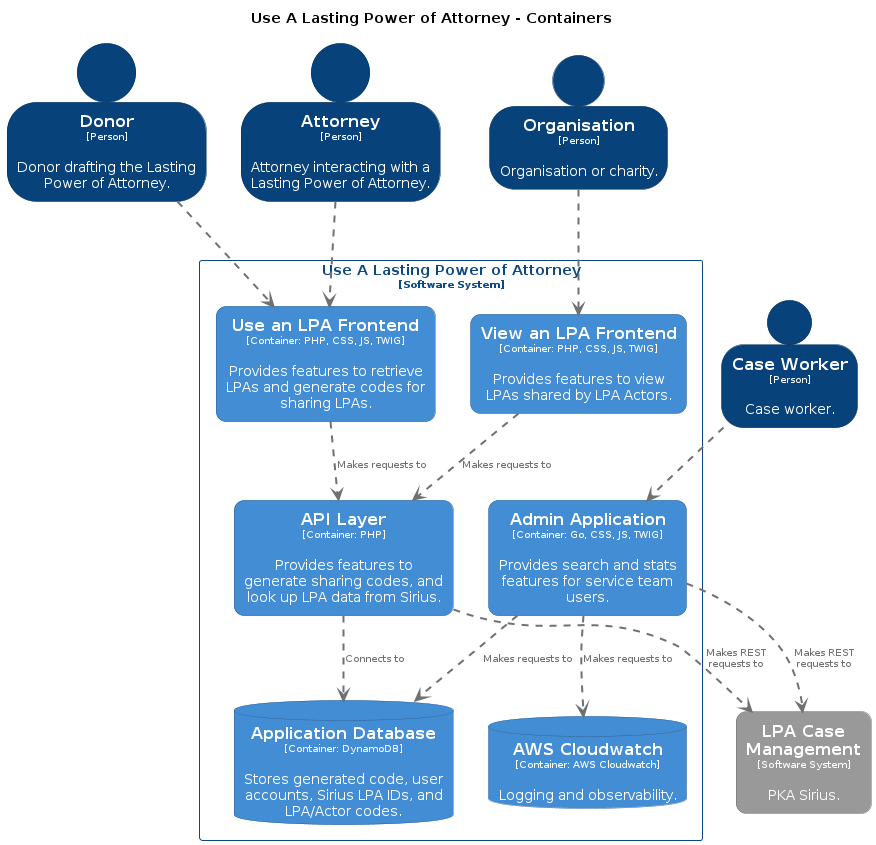

The diagram above was rendered by PlantUML. Its source (embedded in the PNG):
@startuml
set separator none
title Use A Lasting Power of Attorney - Containers

top to bottom direction

skinparam {
  arrowFontSize 10
  defaultTextAlignment center
  wrapWidth 200
  maxMessageSize 100
}

hide stereotype

skinparam rectangle<<UseALastingPowerofAttorney.APILayer>> {
  BackgroundColor #438dd5
  FontColor #ffffff
  BorderColor #2e6295
  roundCorner 20
  shadowing false
}
skinparam database<<UseALastingPowerofAttorney.AWSCloudwatch>> {
  BackgroundColor #438dd5
  FontColor #ffffff
  BorderColor #2e6295
  shadowing false
}
skinparam rectangle<<UseALastingPowerofAttorney.AdminApplication>> {
  BackgroundColor #438dd5
  FontColor #ffffff
  BorderColor #2e6295
  roundCorner 20
  shadowing false
}
skinparam database<<UseALastingPowerofAttorney.ApplicationDatabase>> {
  BackgroundColor #438dd5
  FontColor #ffffff
  BorderColor #2e6295
  shadowing false
}
skinparam person<<Attorney>> {
  BackgroundColor #08427b
  FontColor #ffffff
  BorderColor #052e56
  shadowing false
}
skinparam person<<CaseWorker>> {
  BackgroundColor #08427b
  FontColor #ffffff
  BorderColor #052e56
  shadowing false
}
skinparam person<<Donor>> {
  BackgroundColor #08427b
  FontColor #ffffff
  BorderColor #052e56
  shadowing false
}
skinparam rectangle<<LPACaseManagement>> {
  BackgroundColor #999999
  FontColor #ffffff
  BorderColor #6b6b6b
  roundCorner 20
  shadowing false
}
skinparam person<<Organisation>> {
  BackgroundColor #08427b
  FontColor #ffffff
  BorderColor #052e56
  shadowing false
}
skinparam rectangle<<UseALastingPowerofAttorney.UseanLPAFrontend>> {
  BackgroundColor #438dd5
  FontColor #ffffff
  BorderColor #2e6295
  roundCorner 20
  shadowing false
}
skinparam rectangle<<UseALastingPowerofAttorney.ViewanLPAFrontend>> {
  BackgroundColor #438dd5
  FontColor #ffffff
  BorderColor #2e6295
  roundCorner 20
  shadowing false
}
skinparam rectangle<<UseALastingPowerofAttorney>> {
  BorderColor #0b4884
  FontColor #0b4884
  shadowing false
}

person "==Attorney\n<size:10>[Person]</size>\n\nAttorney interacting with a Lasting Power of Attorney." <<Attorney>> as Attorney
person "==Donor\n<size:10>[Person]</size>\n\nDonor drafting the Lasting Power of Attorney." <<Donor>> as Donor
person "==Case Worker\n<size:10>[Person]</size>\n\nCase worker." <<CaseWorker>> as CaseWorker
person "==Organisation\n<size:10>[Person]</size>\n\nOrganisation or charity." <<Organisation>> as Organisation
rectangle "==LPA Case Management\n<size:10>[Software System]</size>\n\nPKA Sirius." <<LPACaseManagement>> as LPACaseManagement

rectangle "Use A Lasting Power of Attorney\n<size:10>[Software System]</size>" <<UseALastingPowerofAttorney>> {
  database "==Application Database\n<size:10>[Container: DynamoDB]</size>\n\nStores generated code, user accounts, Sirius LPA IDs, and LPA/Actor codes." <<UseALastingPowerofAttorney.ApplicationDatabase>> as UseALastingPowerofAttorney.ApplicationDatabase
  database "==AWS Cloudwatch\n<size:10>[Container: AWS Cloudwatch]</size>\n\nLogging and observability." <<UseALastingPowerofAttorney.AWSCloudwatch>> as UseALastingPowerofAttorney.AWSCloudwatch
  rectangle "==API Layer\n<size:10>[Container: PHP]</size>\n\nProvides features to generate sharing codes, and look up LPA data from Sirius." <<UseALastingPowerofAttorney.APILayer>> as UseALastingPowerofAttorney.APILayer
  rectangle "==View an LPA Frontend\n<size:10>[Container: PHP, CSS, JS, TWIG]</size>\n\nProvides features to view LPAs shared by LPA Actors." <<UseALastingPowerofAttorney.ViewanLPAFrontend>> as UseALastingPowerofAttorney.ViewanLPAFrontend
  rectangle "==Use an LPA Frontend\n<size:10>[Container: PHP, CSS, JS, TWIG]</size>\n\nProvides features to retrieve LPAs and generate codes for sharing LPAs." <<UseALastingPowerofAttorney.UseanLPAFrontend>> as UseALastingPowerofAttorney.UseanLPAFrontend
  rectangle "==Admin Application\n<size:10>[Container: Go, CSS, JS, TWIG]</size>\n\nProvides search and stats features for service team users." <<UseALastingPowerofAttorney.AdminApplication>> as UseALastingPowerofAttorney.AdminApplication
}

UseALastingPowerofAttorney.APILayer .[#707070,thickness=2].> UseALastingPowerofAttorney.ApplicationDatabase : "<color:#707070>Connects to"
UseALastingPowerofAttorney.APILayer .[#707070,thickness=2].> LPACaseManagement : "<color:#707070>Makes REST requests to"
UseALastingPowerofAttorney.ViewanLPAFrontend .[#707070,thickness=2].> UseALastingPowerofAttorney.APILayer : "<color:#707070>Makes requests to"
UseALastingPowerofAttorney.UseanLPAFrontend .[#707070,thickness=2].> UseALastingPowerofAttorney.APILayer : "<color:#707070>Makes requests to"
UseALastingPowerofAttorney.AdminApplication .[#707070,thickness=2].> UseALastingPowerofAttorney.ApplicationDatabase : "<color:#707070>Makes requests to"
UseALastingPowerofAttorney.AdminApplication .[#707070,thickness=2].> UseALastingPowerofAttorney.AWSCloudwatch : "<color:#707070>Makes requests to"
UseALastingPowerofAttorney.AdminApplication .[#707070,thickness=2].> LPACaseManagement : "<color:#707070>Makes REST requests to"
Donor .[#707070,thickness=2].> UseALastingPowerofAttorney.UseanLPAFrontend : "<color:#707070>"
Attorney .[#707070,thickness=2].> UseALastingPowerofAttorney.UseanLPAFrontend : "<color:#707070>"
Organisation .[#707070,thickness=2].> UseALastingPowerofAttorney.ViewanLPAFrontend : "<color:#707070>"
CaseWorker .[#707070,thickness=2].> UseALastingPowerofAttorney.AdminApplication : "<color:#707070>"
@enduml